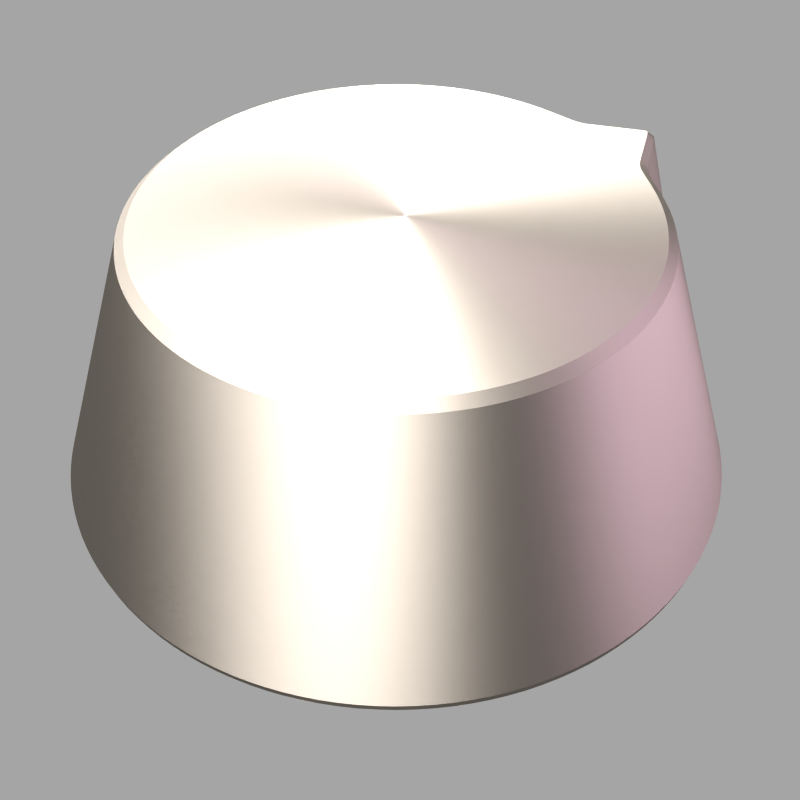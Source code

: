# Source: volume-knob.blend  (saved by Blender 2.65.0; exported with 4.5.12 LTS)
import bpy
from mathutils import Matrix  # noqa: F401  (used for matrix-valued properties, if any)

bpy.ops.wm.read_factory_settings(use_empty=True)
scene = bpy.context.scene
scene.name = 'coffee mug'

# ---- collections
col_collection_1 = bpy.data.collections.new('Collection 1'); scene.collection.children.link(col_collection_1)

# ---- materials (node trees are filled in below, after node groups)
mat_material = bpy.data.materials.new('Material')
mat_material.alpha_threshold = 0.0
mat_material.roughness = 0.5
mat_material.line_color = (0.0, 0.0, 0.0, 1.0)
mat_light_001 = bpy.data.materials.new('light.001')
mat_light_001.alpha_threshold = 0.0
mat_light_001.roughness = 0.5
mat_light_001.specular_intensity = 0.0
mat_light_001.line_color = (0.0, 0.0, 0.0, 1.0)
mat_light = bpy.data.materials.new('light')
mat_light.alpha_threshold = 0.0
mat_light.roughness = 0.5
mat_light.specular_intensity = 0.0
mat_light.line_color = (0.0, 0.0, 0.0, 1.0)
mat_bottomlamp = bpy.data.materials.new('bottomlamp')
mat_bottomlamp.alpha_threshold = 0.0
mat_bottomlamp.diffuse_color = (1.0, 1.0, 1.0, 1.0)
mat_bottomlamp.roughness = 0.5
mat_bottomlamp.specular_intensity = 0.0
mat_bottomlamp.line_color = (0.0, 0.0, 0.0, 1.0)

# ---- material node trees
mat_material.use_nodes = True; mat_material.node_tree.nodes.clear()
_N = mat_material.node_tree.nodes; _L = mat_material.node_tree.links
n0 = _N.new('ShaderNodeOutputMaterial'); n0.name = 'Material Output'; n0.location = (300, 300)
n0.width = 120
n1 = _N.new('ShaderNodeBsdfAnisotropic'); n1.name = 'Anisotropic BSDF'; n1.location = (-100, 300)
n1.distribution = 'BECKMANN'
n1.inputs[0].default_value = (0.8, 0.7066, 0.6116, 1.0)
n1.inputs[1].default_value = 0.6325
n1.inputs[2].default_value = 0.5
n2 = _N.new('ShaderNodeMixShader'); n2.name = 'Mix Shader'; n2.location = (100, 300)
n2.width = 150
_L.new(n2.outputs[0], n0.inputs[0])
_L.new(n1.outputs[0], n2.inputs[1])
n0.is_active_output = True
mat_light_001.use_nodes = True; mat_light_001.node_tree.nodes.clear()
_N = mat_light_001.node_tree.nodes; _L = mat_light_001.node_tree.links
n0 = _N.new('ShaderNodeOutputMaterial'); n0.name = 'Material Output'; n0.location = (300, 300)
n0.width = 120
n1 = _N.new('ShaderNodeEmission'); n1.name = 'Emission'; n1.location = (100, 300)
n1.width = 150
n1.inputs[0].default_value = (0.7934, 0.6131, 0.8, 1.0)
n1.inputs[1].default_value = 3.0
_L.new(n1.outputs[0], n0.inputs[0])
n0.is_active_output = True
mat_light.use_nodes = True; mat_light.node_tree.nodes.clear()
_N = mat_light.node_tree.nodes; _L = mat_light.node_tree.links
n0 = _N.new('ShaderNodeOutputMaterial'); n0.name = 'Material Output'; n0.location = (300, 300)
n0.width = 120
n1 = _N.new('ShaderNodeEmission'); n1.name = 'Emission'; n1.location = (100, 300)
n1.width = 150
n1.inputs[1].default_value = 12.0
_L.new(n1.outputs[0], n0.inputs[0])
n0.is_active_output = True
mat_bottomlamp.use_nodes = True; mat_bottomlamp.node_tree.nodes.clear()
_N = mat_bottomlamp.node_tree.nodes; _L = mat_bottomlamp.node_tree.links
n0 = _N.new('ShaderNodeOutputMaterial'); n0.name = 'Material Output'; n0.location = (300, 300)
n0.width = 120
n1 = _N.new('ShaderNodeEmission'); n1.name = 'Emission'; n1.location = (100, 300)
n1.width = 150
n1.inputs[1].default_value = 0.2
_L.new(n1.outputs[0], n0.inputs[0])
n0.is_active_output = True

# ---- world
world_world = bpy.data.worlds.new('World'); scene.world = world_world
world_world.use_nodes = True; world_world.node_tree.nodes.clear()
_N = world_world.node_tree.nodes; _L = world_world.node_tree.links
n0 = _N.new('ShaderNodeOutputWorld'); n0.name = 'World Output'; n0.location = (300, 300)
n0.width = 120
n1 = _N.new('ShaderNodeBackground'); n1.name = 'Background'; n1.location = (10, 300)
n1.width = 150
n1.inputs[0].default_value = (0.3757, 0.3757, 0.3757, 1.0)
_L.new(n1.outputs[0], n0.inputs[0])
n0.is_active_output = True
world_world.color = (1.0, 1.0, 1.0)
world_world.use_sun_shadow = False
world_world.sun_shadow_jitter_overblur = 0.0
world_world.cycles.sampling_method = 'MANUAL'
world_world.cycles.sample_map_resolution = 256

# ---- cameras
cam_camera_002 = bpy.data.cameras.new('Camera.002')
cam_camera_002.clip_end = 100.0
cam_camera_002.sensor_width = 32.0
cam_camera_002.sensor_height = 18.0
cam_camera_002.ortho_scale = 7.314
cam_camera_002.dof.focus_distance = 0.0

# ---- meshes
me_cylinder = bpy.data.meshes.new('Cylinder')
me_cylinder.from_pydata([(0.0004113, 0.984, -1.0), (0.0009102, 0.7175, -0.1796), (0.1924, 0.9651, -1.0), (0.1409, 0.7037, -0.1796), (0.377, 0.9091, -1.0), (0.2755, 0.6629, -0.1796), (0.5471, 0.8182, -1.0), (0.3995, 0.5966, -0.1796), (0.6962, 0.6958, -1.0), (0.5082, 0.5073, -0.1796), (0.8186, 0.5467, -1.0), (0.5975, 0.3986, -0.1796), (1.035, 0.4276, -1.0), (0.7881, 0.3251, -0.1796), (0.9655, 0.192, -1.0), (0.7046, 0.14, -0.1796), (0.9845, 7.429e-08, -1.0), (0.7184, 4.46e-08, -0.1796), (0.9655, -0.192, -1.0), (0.7046, -0.14, -0.1796), (0.9095, -0.3766, -1.0), (0.6638, -0.2746, -0.1796), (0.8186, -0.5467, -1.0), (0.5975, -0.3986, -0.1796), (0.6962, -0.6958, -1.0), (0.5082, -0.5073, -0.1796), (0.5471, -0.8182, -1.0), (0.3995, -0.5966, -0.1796), (0.377, -0.9091, -1.0), (0.2755, -0.6629, -0.1796), (0.1924, -0.9651, -1.0), (0.1409, -0.7037, -0.1796), (0.000411, -0.984, -1.0), (0.00091, -0.7175, -0.1796), (-0.1916, -0.9651, -1.0), (-0.1391, -0.7037, -0.1796), (-0.3762, -0.9091, -1.0), (-0.2737, -0.6629, -0.1796), (-0.5463, -0.8182, -1.0), (-0.3977, -0.5966, -0.1796), (-0.6954, -0.6958, -1.0), (-0.5064, -0.5073, -0.1796), (-0.8178, -0.5467, -1.0), (-0.5956, -0.3986, -0.1796), (-0.9087, -0.3766, -1.0), (-0.662, -0.2746, -0.1796), (-0.9647, -0.192, -1.0), (-0.7028, -0.14, -0.1796), (-0.9836, 9.502e-07, -1.0), (-0.7166, 7.033e-07, -0.1796), (-0.9647, 0.192, -1.0), (-0.7028, 0.14, -0.1796), (-0.9087, 0.3766, -1.0), (-0.6619, 0.2746, -0.1796), (-0.8178, 0.5467, -1.0), (-0.5956, 0.3986, -0.1796), (-0.6954, 0.6958, -1.0), (-0.5064, 0.5073, -0.1796), (-0.5463, 0.8182, -1.0), (-0.3977, 0.5966, -0.1796), (-0.3762, 0.9091, -1.0), (-0.2737, 0.6629, -0.1796), (-0.1916, 0.9651, -1.0), (-0.1391, 0.7037, -0.1796), (0.0, 0.9903, -0.9748), (0.1932, 0.9713, -0.9748), (0.379, 0.9149, -0.9748), (0.5502, 0.8234, -0.9748), (0.7003, 0.7003, -0.9748), (0.8234, 0.5502, -0.9748), (1.043, 0.4308, -0.9748), (0.9713, 0.1932, -0.9748), (0.9903, 7.477e-08, -0.9748), (0.9713, -0.1932, -0.9748), (0.9149, -0.379, -0.9748), (0.8234, -0.5502, -0.9748), (0.7003, -0.7003, -0.9748), (0.5502, -0.8234, -0.9748), (0.379, -0.9149, -0.9748), (0.1932, -0.9713, -0.9748), (-3.227e-07, -0.9903, -0.9748), (-0.1932, -0.9713, -0.9748), (-0.379, -0.9149, -0.9748), (-0.5502, -0.8234, -0.9748), (-0.7003, -0.7003, -0.9748), (-0.8234, -0.5502, -0.9748), (-0.9149, -0.379, -0.9748), (-0.9713, -0.1932, -0.9748), (-0.9903, 9.563e-07, -0.9748), (-0.9713, 0.1932, -0.9748), (-0.9149, 0.379, -0.9748), (-0.8234, 0.5502, -0.9748), (-0.7003, 0.7003, -0.9748), (-0.5502, 0.8234, -0.9748), (-0.379, 0.9149, -0.9748), (-0.1932, 0.9713, -0.9748), (0.6209, -0.4143, -0.2035), (0.6898, -0.2854, -0.2035), (0.7322, -0.1455, -0.2035), (0.7466, 4.633e-08, -0.2035), (-0.4134, -0.62, -0.2035), (-0.2844, -0.6889, -0.2035), (-0.1446, -0.7313, -0.2035), (0.0009099, -0.7457, -0.2035), (0.4152, 0.62, -0.2035), (0.2863, 0.6889, -0.2035), (0.1464, 0.7313, -0.2035), (0.0009102, 0.7457, -0.2035), (0.7322, 0.1455, -0.2035), (0.8141, 0.3359, -0.2035), (0.6209, 0.4143, -0.2035), (0.5282, 0.5273, -0.2035), (-0.6191, 0.4143, -0.2035), (-0.688, 0.2854, -0.2035), (-0.7304, 0.1455, -0.2035), (-0.7447, 7.309e-07, -0.2035), (-0.1446, 0.7313, -0.2035), (-0.2844, 0.6889, -0.2035), (-0.4134, 0.62, -0.2035), (-0.5264, 0.5273, -0.2035), (0.1464, -0.7313, -0.2035), (0.2863, -0.6889, -0.2035), (0.4152, -0.62, -0.2035), (0.5282, -0.5273, -0.2035), (-0.7304, -0.1455, -0.2035), (-0.688, -0.2854, -0.2035), (-0.6191, -0.4143, -0.2035), (-0.5264, -0.5273, -0.2035), (0.975, 0.2239, -1.0), (0.7159, 0.1651, -0.1796), (0.981, 0.2254, -0.9748), (0.7433, 0.1713, -0.2035), (0.8473, 0.5309, -1.0), (0.8524, 0.5344, -0.9748), (0.6227, 0.3889, -0.1796), (0.6465, 0.4039, -0.2035), (0.8062, 0.3173, -0.2035), (1.036, 0.4077, -0.9748), (1.028, 0.4047, -1.0), (0.78, 0.307, -0.1796), (1.016, 0.438, -1.0), (0.7714, 0.3315, -0.1796), (1.023, 0.4413, -0.9748), (0.7972, 0.3427, -0.2035)], [], [(107, 1, 3, 106), (106, 3, 5, 105), (105, 5, 7, 104), (104, 7, 9, 111), (111, 9, 11, 110), (143, 141, 13, 109), (131, 129, 15, 108), (108, 15, 17, 99), (99, 17, 19, 98), (98, 19, 21, 97), (97, 21, 23, 96), (96, 23, 25, 123), (123, 25, 27, 122), (122, 27, 29, 121), (121, 29, 31, 120), (120, 31, 33, 103), (103, 33, 35, 102), (102, 35, 37, 101), (101, 37, 39, 100), (100, 39, 41, 127), (127, 41, 43, 126), (126, 43, 45, 125), (125, 45, 47, 124), (124, 47, 49, 115), (115, 49, 51, 114), (114, 51, 53, 113), (113, 53, 55, 112), (112, 55, 57, 119), (119, 57, 59, 118), (118, 59, 61, 117), (3, 1, 63, 61, 59, 57, 55, 53, 51, 49, 47, 45, 43, 41, 39, 37, 35, 33, 31, 29, 27, 25, 23, 21, 19, 17, 15, 129, 139, 13, 141, 134, 11, 9, 7, 5), (116, 63, 1, 107), (117, 61, 63, 116), (0, 2, 4, 6, 8, 10, 132, 140, 12, 138, 128, 14, 16, 18, 20, 22, 24, 26, 28, 30, 32, 34, 36, 38, 40, 42, 44, 46, 48, 50, 52, 54, 56, 58, 60, 62), (0, 64, 65, 2), (2, 65, 66, 4), (4, 66, 67, 6), (6, 67, 68, 8), (8, 68, 69, 10), (140, 142, 70, 12), (128, 130, 71, 14), (14, 71, 72, 16), (16, 72, 73, 18), (18, 73, 74, 20), (20, 74, 75, 22), (22, 75, 76, 24), (24, 76, 77, 26), (26, 77, 78, 28), (28, 78, 79, 30), (30, 79, 80, 32), (32, 80, 81, 34), (34, 81, 82, 36), (36, 82, 83, 38), (38, 83, 84, 40), (40, 84, 85, 42), (42, 85, 86, 44), (44, 86, 87, 46), (46, 87, 88, 48), (48, 88, 89, 50), (50, 89, 90, 52), (52, 90, 91, 54), (54, 91, 92, 56), (56, 92, 93, 58), (58, 93, 94, 60), (62, 95, 64, 0), (60, 94, 95, 62), (87, 124, 115, 88), (91, 112, 119, 92), (89, 114, 113, 90), (76, 123, 122, 77), (66, 105, 104, 67), (80, 103, 102, 81), (68, 111, 110, 69), (94, 117, 116, 95), (82, 101, 100, 83), (72, 99, 98, 73), (86, 125, 124, 87), (74, 97, 96, 75), (88, 115, 114, 89), (64, 107, 106, 65), (78, 121, 120, 79), (65, 106, 105, 66), (93, 118, 117, 94), (79, 120, 103, 80), (95, 116, 107, 64), (130, 131, 108, 71), (84, 127, 126, 85), (71, 108, 99, 72), (85, 126, 125, 86), (75, 96, 123, 76), (90, 113, 112, 91), (77, 122, 121, 78), (92, 119, 118, 93), (67, 104, 111, 68), (81, 102, 101, 82), (142, 143, 109, 70), (83, 100, 127, 84), (73, 98, 97, 74), (136, 139, 129, 131), (138, 137, 130, 128), (137, 136, 131, 130), (12, 70, 137, 138), (132, 133, 142, 140), (109, 13, 139, 136), (133, 135, 143, 142), (135, 134, 141, 143), (70, 109, 136, 137), (69, 110, 135, 133), (10, 69, 133, 132), (110, 11, 134, 135)])
me_cylinder.polygons.foreach_set('use_smooth', [True] * 110)
_k = set([(0, 2), (0, 62), (1, 3), (1, 63), (2, 4), (3, 5), (4, 6), (5, 7), (6, 8), (7, 9), (8, 10), (9, 11), (10, 132), (11, 134), (12, 138), (12, 140), (13, 139), (13, 141), (14, 16), (14, 128), (15, 17), (15, 129), (16, 18), (17, 19), (18, 20), (19, 21), (20, 22), (21, 23), (22, 24), (23, 25), (24, 26), (25, 27), (26, 28), (27, 29), (28, 30), (29, 31), (30, 32), (31, 33), (32, 34), (33, 35), (34, 36), (35, 37), (36, 38), (37, 39), (38, 40), (39, 41), (40, 42), (41, 43), (42, 44), (43, 45), (44, 46), (45, 47), (46, 48), (47, 49), (48, 50), (49, 51), (50, 52), (51, 53), (52, 54), (53, 55), (54, 56), (55, 57), (56, 58), (57, 59), (58, 60), (59, 61), (60, 62), (61, 63), (64, 65), (64, 95), (65, 66), (66, 67), (67, 68), (68, 69), (69, 133), (70, 137), (70, 142), (71, 72), (71, 130), (72, 73), (73, 74), (74, 75), (75, 76), (76, 77), (77, 78), (78, 79), (79, 80), (80, 81), (81, 82), (82, 83), (83, 84), (84, 85), (85, 86), (86, 87), (87, 88), (88, 89), (89, 90), (90, 91), (91, 92), (92, 93), (93, 94), (94, 95), (96, 97), (96, 123), (97, 98), (98, 99), (99, 108), (100, 101), (100, 127), (101, 102), (102, 103), (103, 120), (104, 105), (104, 111), (105, 106), (106, 107), (107, 116), (108, 131), (109, 136), (109, 143), (110, 111), (110, 135), (112, 113), (112, 119), (113, 114), (114, 115), (115, 124), (116, 117), (117, 118), (118, 119), (120, 121), (121, 122), (122, 123), (124, 125), (125, 126), (126, 127), (128, 138), (129, 139), (130, 137), (131, 136), (132, 140), (133, 142), (134, 141), (135, 143)])
me_cylinder.attributes.new('sharp_edge', 'BOOLEAN', 'EDGE').data.foreach_set('value', [ (min(e.vertices), max(e.vertices)) in _k for e in me_cylinder.edges])
me_cylinder.materials.append(mat_material)
me_cylinder.use_remesh_preserve_volume = False
me_cylinder.use_remesh_preserve_attributes = False
me_cylinder.use_mirror_vertex_groups = False
me_cylinder.update()
me_plane_001 = bpy.data.meshes.new('Plane.001')
me_plane_001.from_pydata([(1.0, -1.0, 0.0), (-1.0, -1.0, 0.0), (1.0, 1.0, 0.0), (-1.0, 1.0, 0.0)], [], [(2, 3, 1, 0)])
me_plane_001.materials.append(mat_light_001)
me_plane_001.use_remesh_preserve_volume = False
me_plane_001.use_remesh_preserve_attributes = False
me_plane_001.use_mirror_vertex_groups = False
me_plane_001.update()
me_plane = bpy.data.meshes.new('Plane')
me_plane.from_pydata([(1.0, -1.0, 0.0), (-1.0, -1.0, 0.0), (1.0, 1.0, 0.0), (-1.0, 1.0, 0.0)], [], [(2, 3, 1, 0)])
me_plane.materials.append(mat_light)
me_plane.use_remesh_preserve_volume = False
me_plane.use_remesh_preserve_attributes = False
me_plane.use_mirror_vertex_groups = False
me_plane.update()
me_mesh_002 = bpy.data.meshes.new('Mesh.002')
me_mesh_002.from_pydata([], [], [])
me_mesh_002.use_remesh_preserve_volume = False
me_mesh_002.use_remesh_preserve_attributes = False
me_mesh_002.use_mirror_vertex_groups = False
me_mesh_002.update()
me_mesh = bpy.data.meshes.new('Mesh')
me_mesh.from_pydata([(1.0, 1.0, 0.0), (1.0, -1.0, 0.0), (-1.0, -1.0, 0.0), (-1.0, 1.0, 0.0)], [], [(0, 3, 2, 1)])
me_mesh.polygons.foreach_set('use_smooth', [True] * 1)
me_mesh.materials.append(mat_bottomlamp)
me_mesh.use_remesh_preserve_volume = False
me_mesh.use_remesh_preserve_attributes = False
me_mesh.use_mirror_vertex_groups = False
me_mesh.update()

# ---- objects
ob_cylinder = bpy.data.objects.new('Cylinder', me_cylinder)
ob_plane_003 = bpy.data.objects.new('Plane.003', me_plane_001)
ob_plane = bpy.data.objects.new('Plane', me_plane)
ob_empty = bpy.data.objects.new('Empty', None)
ob_camera_002 = bpy.data.objects.new('Camera.002', cam_camera_002)
ob_mesh_002 = bpy.data.objects.new('Mesh.002', me_mesh_002)
ob_mesh = bpy.data.objects.new('Mesh', me_mesh)

# ---- transforms, parenting, visibility, modifiers, constraints
ob_cylinder.location = (-0.2498, 2.518, 1.905)
ob_cylinder.rotation_euler = (0.0, -0.0, 0.1473)
ob_cylinder.scale = (1.96, 1.96, 1.96)
ob_cylinder.lineart.crease_threshold = 0.0
_m = ob_cylinder.modifiers.new('EdgeSplit', 'EDGE_SPLIT')
_m.use_edge_angle = False
_m = ob_cylinder.modifiers.new('Subsurf', 'SUBSURF')
_m.uv_smooth = 'PRESERVE_CORNERS'
_m.quality = 2
_m.levels = 2
_m.show_only_control_edges = False
ob_plane_003.location = (3.971, 2.357, 2.938)
ob_plane_003.rotation_euler = (0.03365, 1.502, -0.03397)
ob_plane_003.scale = (2.477, 2.596, 0.7291)
ob_plane_003.visible_camera = False
ob_plane_003.display_type = 'WIRE'
ob_plane_003.lineart.crease_threshold = 0.0
ob_plane.location = (-2.011, 0.5807, 5.478)
ob_plane.scale = (2.488, 7.032, 0.734)
ob_plane.visible_camera = False
ob_plane.display_type = 'WIRE'
ob_plane.lineart.crease_threshold = 0.0
ob_empty.location = (0.5377, 2.225, 0.3012)
ob_empty.empty_image_offset = (0.0, 0.0)
ob_empty.lineart.crease_threshold = 0.0
ob_camera_002.parent = ob_empty
ob_camera_002.matrix_parent_inverse = Matrix(((1.0, 0.0, 0.0, -0.04959), (0.0, 1.0, 0.0, -0.0638), (0.0, 0.0, 1.0, -0.6618), (0.0, 0.0, 0.0, 1.0)))
ob_camera_002.location = (-0.7162, -5.063, 5.598)
ob_camera_002.rotation_euler = (0.8279, -0.0, 0.0)
ob_camera_002.lock_rotations_4d = False
ob_camera_002.empty_display_type = 'ARROWS'
ob_camera_002.color = (0.0, 0.0, 0.0, 0.0)
ob_camera_002.display_type = 'WIRE'
ob_camera_002.lineart.crease_threshold = 0.0
ob_mesh_002.location = (-0.1928, 0.0, 0.09883)
ob_mesh_002.empty_display_type = 'ARROWS'
ob_mesh_002.lineart.crease_threshold = 0.0
_m = ob_mesh_002.modifiers.new('Mirror', 'MIRROR')
_m.use_axis = (False, True, False)
_m.use_clip = True
_m = ob_mesh_002.modifiers.new('Array', 'ARRAY')
_m.count = 3
_m.constant_offset_displace = (0.0, 0.0, 0.0)
_m.use_merge_vertices = True
_m.merge_threshold = 0.05
_m = ob_mesh_002.modifiers.new('Curve', 'CURVE')
ob_mesh.location = (-0.4085, -0.446, -0.1414)
ob_mesh.scale = (13.69, 13.69, 13.69)
ob_mesh.empty_display_type = 'ARROWS'
ob_mesh.visible_camera = False
ob_mesh.lineart.crease_threshold = 0.0
_m = ob_mesh.modifiers.new('Subsurf', 'SUBSURF')
_m.uv_smooth = 'PRESERVE_CORNERS'
_m.quality = 2
_m.levels = 2
_m.show_only_control_edges = False

# ---- collection membership
col_collection_1.objects.link(ob_cylinder)
col_collection_1.objects.link(ob_plane_003)
col_collection_1.objects.link(ob_plane)
col_collection_1.objects.link(ob_empty)
col_collection_1.objects.link(ob_camera_002)
col_collection_1.objects.link(ob_mesh_002)
col_collection_1.objects.link(ob_mesh)

# ---- scene / render settings (as saved in the file)
scene.camera = ob_camera_002
scene.frame_start = 1; scene.frame_end = 250; scene.frame_set(1)
scene.render.engine = 'CYCLES'
scene.render.image_settings.compression = 90
scene.render.resolution_x = 256
scene.render.resolution_y = 256
scene.render.pixel_aspect_x = 100.0
scene.render.pixel_aspect_y = 100.0
scene.render.dither_intensity = 0.0
scene.render.film_transparent = True
scene.render.use_compositing = False
scene.render.use_sequencer = False
scene.render.bake_margin = 2
scene.render.bake_bias = 0.0
scene.render.use_stamp_render_time = False
scene.render.stamp_font_size = 0
scene.cycles.use_denoising = False
scene.cycles.samples = 1024
scene.cycles.sampling_pattern = 'TABULATED_SOBOL'
scene.cycles.light_sampling_threshold = 0.0
scene.cycles.use_adaptive_sampling = False
scene.cycles.use_light_tree = False
scene.cycles.blur_glossy = 0.0
scene.cycles.volume_bounces = 1
scene.cycles.pixel_filter_type = 'GAUSSIAN'
scene.cycles.sample_clamp_indirect = 0.0
scene.view_settings.view_transform = 'Standard'
bpy.context.view_layer.update()
